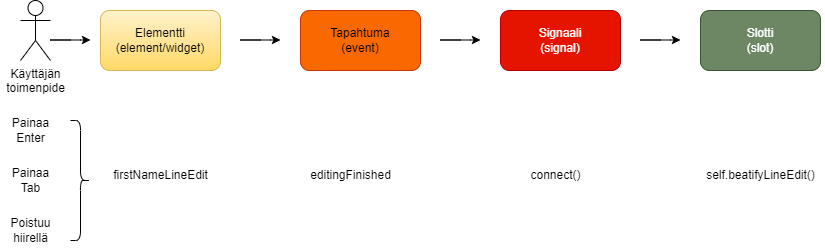

The diagram above was exported from draw.io. Its source (the exported page's mxGraphModel, read from the mxfile embedded in the PNG):
<mxGraphModel dx="1434" dy="836" grid="1" gridSize="10" guides="1" tooltips="1" connect="1" arrows="1" fold="1" page="1" pageScale="1" pageWidth="1169" pageHeight="827" math="0" shadow="0">
  <root>
    <mxCell id="0" />
    <mxCell id="1" parent="0" />
    <mxCell id="2" value="Käyttäjän&lt;div&gt;toimenpide&lt;/div&gt;" style="shape=umlActor;verticalLabelPosition=bottom;verticalAlign=top;html=1;outlineConnect=0;" vertex="1" parent="1">
      <mxGeometry x="110" y="140" width="30" height="60" as="geometry" />
    </mxCell>
    <mxCell id="3" value="" style="endArrow=classic;html=1;rounded=0;curved=0;" edge="1" parent="1">
      <mxGeometry width="50" height="50" relative="1" as="geometry">
        <mxPoint x="160" y="179.5" as="sourcePoint" />
        <mxPoint x="180" y="179.5" as="targetPoint" />
        <Array as="points">
          <mxPoint x="140" y="179.5" />
          <mxPoint x="170" y="179.5" />
        </Array>
      </mxGeometry>
    </mxCell>
    <mxCell id="4" value="Elementti&lt;div&gt;(element/widget)&lt;/div&gt;" style="rounded=1;whiteSpace=wrap;html=1;fillColor=#fff2cc;gradientColor=#ffd966;strokeColor=#d6b656;" vertex="1" parent="1">
      <mxGeometry x="190" y="150" width="120" height="60" as="geometry" />
    </mxCell>
    <mxCell id="5" value="&lt;div&gt;Tapahtuma&lt;/div&gt;&lt;div&gt;(event)&lt;/div&gt;" style="rounded=1;whiteSpace=wrap;html=1;fillColor=#fa6800;strokeColor=#C73500;fontColor=#000000;" vertex="1" parent="1">
      <mxGeometry x="390" y="150" width="120" height="60" as="geometry" />
    </mxCell>
    <mxCell id="6" value="&lt;div&gt;Signaali&lt;/div&gt;&lt;div&gt;(signal)&lt;/div&gt;" style="rounded=1;whiteSpace=wrap;html=1;fillColor=#e51400;strokeColor=#B20000;fontColor=#ffffff;" vertex="1" parent="1">
      <mxGeometry x="590" y="150" width="120" height="60" as="geometry" />
    </mxCell>
    <mxCell id="7" value="&lt;div&gt;Slotti&lt;/div&gt;&lt;div&gt;(slot)&lt;/div&gt;" style="rounded=1;whiteSpace=wrap;html=1;fillColor=#6d8764;strokeColor=#3A5431;fontColor=#ffffff;" vertex="1" parent="1">
      <mxGeometry x="790" y="150" width="120" height="60" as="geometry" />
    </mxCell>
    <mxCell id="8" value="" style="endArrow=classic;html=1;rounded=0;curved=0;" edge="1" parent="1">
      <mxGeometry width="50" height="50" relative="1" as="geometry">
        <mxPoint x="350" y="179.5" as="sourcePoint" />
        <mxPoint x="370" y="179.5" as="targetPoint" />
        <Array as="points">
          <mxPoint x="330" y="179.5" />
          <mxPoint x="360" y="179.5" />
        </Array>
      </mxGeometry>
    </mxCell>
    <mxCell id="9" value="" style="endArrow=classic;html=1;rounded=0;curved=0;" edge="1" parent="1">
      <mxGeometry width="50" height="50" relative="1" as="geometry">
        <mxPoint x="750" y="179.5" as="sourcePoint" />
        <mxPoint x="770" y="179.5" as="targetPoint" />
        <Array as="points">
          <mxPoint x="730" y="179.5" />
          <mxPoint x="760" y="179.5" />
        </Array>
      </mxGeometry>
    </mxCell>
    <mxCell id="10" value="" style="endArrow=classic;html=1;rounded=0;curved=0;" edge="1" parent="1">
      <mxGeometry width="50" height="50" relative="1" as="geometry">
        <mxPoint x="550" y="179.5" as="sourcePoint" />
        <mxPoint x="570" y="179.5" as="targetPoint" />
        <Array as="points">
          <mxPoint x="530" y="179.5" />
          <mxPoint x="560" y="179.5" />
        </Array>
      </mxGeometry>
    </mxCell>
    <mxCell id="11" value="Painaa&lt;div&gt;Enter&lt;/div&gt;" style="text;html=1;align=center;verticalAlign=middle;resizable=0;points=[];autosize=1;strokeColor=none;fillColor=none;" vertex="1" parent="1">
      <mxGeometry x="90" y="250" width="60" height="40" as="geometry" />
    </mxCell>
    <mxCell id="12" value="Painaa&lt;div&gt;Tab&lt;/div&gt;" style="text;html=1;align=center;verticalAlign=middle;resizable=0;points=[];autosize=1;strokeColor=none;fillColor=none;" vertex="1" parent="1">
      <mxGeometry x="90" y="300" width="60" height="40" as="geometry" />
    </mxCell>
    <mxCell id="13" value="Poistuu&lt;div&gt;hiirellä&lt;/div&gt;" style="text;html=1;align=center;verticalAlign=middle;resizable=0;points=[];autosize=1;strokeColor=none;fillColor=none;" vertex="1" parent="1">
      <mxGeometry x="90" y="350" width="60" height="40" as="geometry" />
    </mxCell>
    <mxCell id="14" value="firstNameLineEdit" style="text;html=1;align=center;verticalAlign=middle;resizable=0;points=[];autosize=1;strokeColor=none;fillColor=none;" vertex="1" parent="1">
      <mxGeometry x="190" y="300" width="120" height="30" as="geometry" />
    </mxCell>
    <mxCell id="15" value="editingFinished" style="text;html=1;align=center;verticalAlign=middle;resizable=0;points=[];autosize=1;strokeColor=none;fillColor=none;" vertex="1" parent="1">
      <mxGeometry x="390" y="300" width="100" height="30" as="geometry" />
    </mxCell>
    <mxCell id="16" value="self.beatifyLineEdit()" style="text;html=1;align=center;verticalAlign=middle;resizable=0;points=[];autosize=1;strokeColor=none;fillColor=none;" vertex="1" parent="1">
      <mxGeometry x="785" y="300" width="130" height="30" as="geometry" />
    </mxCell>
    <mxCell id="17" value="connect()" style="text;html=1;align=center;verticalAlign=middle;resizable=0;points=[];autosize=1;strokeColor=none;fillColor=none;" vertex="1" parent="1">
      <mxGeometry x="610" y="300" width="70" height="30" as="geometry" />
    </mxCell>
    <mxCell id="18" value="" style="shape=curlyBracket;whiteSpace=wrap;html=1;rounded=1;flipH=1;labelPosition=right;verticalLabelPosition=middle;align=left;verticalAlign=middle;" vertex="1" parent="1">
      <mxGeometry x="160" y="260" width="20" height="120" as="geometry" />
    </mxCell>
  </root>
</mxGraphModel>